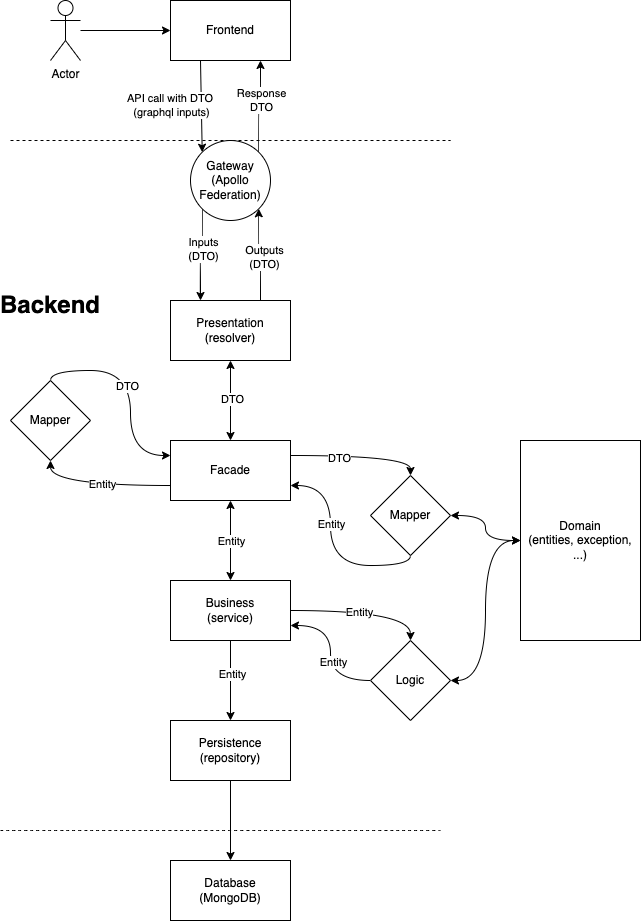

The diagram above was exported from draw.io. Its source (the exported page's mxGraphModel, read from the mxfile embedded in the PNG):
<mxGraphModel dx="754" dy="1553" grid="1" gridSize="10" guides="1" tooltips="1" connect="1" arrows="1" fold="1" page="1" pageScale="1" pageWidth="827" pageHeight="1169" math="0" shadow="0">
  <root>
    <mxCell id="0" />
    <mxCell id="1" parent="0" />
    <mxCell id="22" style="edgeStyle=orthogonalEdgeStyle;curved=1;html=1;exitX=1;exitY=0.25;exitDx=0;exitDy=0;entryX=0.5;entryY=0;entryDx=0;entryDy=0;" edge="1" parent="1" source="50" target="19">
      <mxGeometry relative="1" as="geometry">
        <mxPoint x="330" y="260" as="sourcePoint" />
      </mxGeometry>
    </mxCell>
    <mxCell id="24" value="DTO" style="edgeLabel;html=1;align=center;verticalAlign=middle;resizable=0;points=[];" vertex="1" connectable="0" parent="22">
      <mxGeometry x="-0.2961" y="-2" relative="1" as="geometry">
        <mxPoint as="offset" />
      </mxGeometry>
    </mxCell>
    <mxCell id="45" style="edgeStyle=orthogonalEdgeStyle;curved=1;html=1;exitX=0.75;exitY=0;exitDx=0;exitDy=0;entryX=1;entryY=1;entryDx=0;entryDy=0;startArrow=none;startFill=0;" edge="1" parent="1" source="2" target="42">
      <mxGeometry relative="1" as="geometry" />
    </mxCell>
    <mxCell id="47" value="Outputs&lt;br&gt;(DTO)" style="edgeLabel;html=1;align=center;verticalAlign=middle;resizable=0;points=[];" vertex="1" connectable="0" parent="45">
      <mxGeometry x="-0.0267" y="-5" relative="1" as="geometry">
        <mxPoint as="offset" />
      </mxGeometry>
    </mxCell>
    <mxCell id="51" value="" style="edgeStyle=orthogonalEdgeStyle;curved=1;html=1;startArrow=classic;startFill=1;" edge="1" parent="1" source="2" target="50">
      <mxGeometry relative="1" as="geometry" />
    </mxCell>
    <mxCell id="53" value="DTO" style="edgeLabel;html=1;align=center;verticalAlign=middle;resizable=0;points=[];" vertex="1" connectable="0" parent="51">
      <mxGeometry x="-0.0323" y="1" relative="1" as="geometry">
        <mxPoint as="offset" />
      </mxGeometry>
    </mxCell>
    <mxCell id="2" value="Presentation&lt;br&gt;(resolver)" style="rounded=0;whiteSpace=wrap;html=1;" vertex="1" parent="1">
      <mxGeometry x="210" y="110" width="120" height="60" as="geometry" />
    </mxCell>
    <mxCell id="6" value="" style="edgeStyle=none;html=1;" edge="1" parent="1" source="3" target="5">
      <mxGeometry relative="1" as="geometry" />
    </mxCell>
    <mxCell id="32" value="Entity" style="edgeLabel;html=1;align=center;verticalAlign=middle;resizable=0;points=[];" vertex="1" connectable="0" parent="6">
      <mxGeometry x="-0.1819" y="1" relative="1" as="geometry">
        <mxPoint as="offset" />
      </mxGeometry>
    </mxCell>
    <mxCell id="28" value="" style="edgeStyle=orthogonalEdgeStyle;curved=1;html=1;entryX=0.5;entryY=0;entryDx=0;entryDy=0;" edge="1" parent="1" source="3" target="27">
      <mxGeometry relative="1" as="geometry" />
    </mxCell>
    <mxCell id="30" value="Entity" style="edgeLabel;html=1;align=center;verticalAlign=middle;resizable=0;points=[];" vertex="1" connectable="0" parent="28">
      <mxGeometry x="-0.0929" y="-1" relative="1" as="geometry">
        <mxPoint as="offset" />
      </mxGeometry>
    </mxCell>
    <mxCell id="3" value="Business&lt;br&gt;(service)" style="rounded=0;whiteSpace=wrap;html=1;" vertex="1" parent="1">
      <mxGeometry x="210" y="390" width="120" height="60" as="geometry" />
    </mxCell>
    <mxCell id="8" value="" style="edgeStyle=none;html=1;" edge="1" parent="1" source="5" target="7">
      <mxGeometry relative="1" as="geometry" />
    </mxCell>
    <mxCell id="5" value="Persistence&lt;br&gt;(repository)" style="rounded=0;whiteSpace=wrap;html=1;" vertex="1" parent="1">
      <mxGeometry x="210" y="530" width="120" height="60" as="geometry" />
    </mxCell>
    <mxCell id="7" value="Database&lt;br&gt;(MongoDB)" style="rounded=0;whiteSpace=wrap;html=1;" vertex="1" parent="1">
      <mxGeometry x="210" y="670" width="120" height="60" as="geometry" />
    </mxCell>
    <mxCell id="13" style="edgeStyle=none;html=1;entryX=0;entryY=0.5;entryDx=0;entryDy=0;" edge="1" parent="1" source="9" target="12">
      <mxGeometry relative="1" as="geometry" />
    </mxCell>
    <mxCell id="9" value="Actor" style="shape=umlActor;verticalLabelPosition=bottom;verticalAlign=top;html=1;outlineConnect=0;" vertex="1" parent="1">
      <mxGeometry x="90" y="-190" width="30" height="60" as="geometry" />
    </mxCell>
    <mxCell id="14" style="edgeStyle=none;html=1;entryX=0;entryY=0;entryDx=0;entryDy=0;exitX=0.25;exitY=1;exitDx=0;exitDy=0;" edge="1" parent="1" source="12" target="42">
      <mxGeometry relative="1" as="geometry" />
    </mxCell>
    <mxCell id="17" value="API call with DTO &lt;br&gt;(graphql inputs)" style="edgeLabel;html=1;align=center;verticalAlign=middle;resizable=0;points=[];" vertex="1" connectable="0" parent="14">
      <mxGeometry x="-0.3812" y="1" relative="1" as="geometry">
        <mxPoint x="-31" y="16" as="offset" />
      </mxGeometry>
    </mxCell>
    <mxCell id="12" value="Frontend" style="rounded=0;whiteSpace=wrap;html=1;" vertex="1" parent="1">
      <mxGeometry x="210" y="-190" width="120" height="60" as="geometry" />
    </mxCell>
    <mxCell id="15" value="" style="endArrow=none;dashed=1;html=1;" edge="1" parent="1">
      <mxGeometry width="50" height="50" relative="1" as="geometry">
        <mxPoint x="50" y="-50" as="sourcePoint" />
        <mxPoint x="490" y="-50" as="targetPoint" />
      </mxGeometry>
    </mxCell>
    <mxCell id="16" value="&lt;h1&gt;Backend&lt;/h1&gt;" style="text;html=1;strokeColor=none;fillColor=none;align=center;verticalAlign=middle;whiteSpace=wrap;rounded=0;" vertex="1" parent="1">
      <mxGeometry x="60" y="100" width="60" height="30" as="geometry" />
    </mxCell>
    <mxCell id="23" style="edgeStyle=orthogonalEdgeStyle;curved=1;html=1;exitX=0.5;exitY=1;exitDx=0;exitDy=0;entryX=1;entryY=0.75;entryDx=0;entryDy=0;" edge="1" parent="1" source="19" target="50">
      <mxGeometry relative="1" as="geometry">
        <mxPoint x="330" y="290" as="targetPoint" />
      </mxGeometry>
    </mxCell>
    <mxCell id="25" value="Entity" style="edgeLabel;html=1;align=center;verticalAlign=middle;resizable=0;points=[];" vertex="1" connectable="0" parent="23">
      <mxGeometry x="0.2548" relative="1" as="geometry">
        <mxPoint as="offset" />
      </mxGeometry>
    </mxCell>
    <mxCell id="34" value="" style="edgeStyle=orthogonalEdgeStyle;curved=1;html=1;startArrow=classic;startFill=1;" edge="1" parent="1" source="19" target="33">
      <mxGeometry relative="1" as="geometry" />
    </mxCell>
    <mxCell id="19" value="Mapper" style="rhombus;whiteSpace=wrap;html=1;rounded=0;" vertex="1" parent="1">
      <mxGeometry x="410" y="285" width="80" height="80" as="geometry" />
    </mxCell>
    <mxCell id="29" style="edgeStyle=orthogonalEdgeStyle;curved=1;html=1;entryX=1;entryY=0.75;entryDx=0;entryDy=0;" edge="1" parent="1" source="27" target="3">
      <mxGeometry relative="1" as="geometry" />
    </mxCell>
    <mxCell id="31" value="Entity" style="edgeLabel;html=1;align=center;verticalAlign=middle;resizable=0;points=[];" vertex="1" connectable="0" parent="29">
      <mxGeometry x="-0.1218" y="-2" relative="1" as="geometry">
        <mxPoint as="offset" />
      </mxGeometry>
    </mxCell>
    <mxCell id="35" style="edgeStyle=orthogonalEdgeStyle;curved=1;html=1;entryX=0;entryY=0.5;entryDx=0;entryDy=0;startArrow=classic;startFill=1;" edge="1" parent="1" source="27" target="33">
      <mxGeometry relative="1" as="geometry" />
    </mxCell>
    <mxCell id="27" value="Logic" style="rhombus;whiteSpace=wrap;html=1;rounded=0;" vertex="1" parent="1">
      <mxGeometry x="410" y="450" width="80" height="80" as="geometry" />
    </mxCell>
    <mxCell id="33" value="Domain&lt;br&gt;(entities, exception, ...)" style="whiteSpace=wrap;html=1;rounded=0;" vertex="1" parent="1">
      <mxGeometry x="560" y="250" width="120" height="200" as="geometry" />
    </mxCell>
    <mxCell id="37" value="" style="endArrow=none;dashed=1;html=1;curved=1;" edge="1" parent="1">
      <mxGeometry width="50" height="50" relative="1" as="geometry">
        <mxPoint x="40" y="640" as="sourcePoint" />
        <mxPoint x="480" y="640" as="targetPoint" />
      </mxGeometry>
    </mxCell>
    <mxCell id="43" style="edgeStyle=orthogonalEdgeStyle;curved=1;html=1;entryX=0.25;entryY=0;entryDx=0;entryDy=0;startArrow=none;startFill=0;exitX=0;exitY=1;exitDx=0;exitDy=0;" edge="1" parent="1" source="42" target="2">
      <mxGeometry relative="1" as="geometry" />
    </mxCell>
    <mxCell id="44" value="Inputs&lt;br&gt;(DTO)" style="edgeLabel;html=1;align=center;verticalAlign=middle;resizable=0;points=[];" vertex="1" connectable="0" parent="43">
      <mxGeometry x="-0.1653" y="1" relative="1" as="geometry">
        <mxPoint y="1" as="offset" />
      </mxGeometry>
    </mxCell>
    <mxCell id="48" style="edgeStyle=orthogonalEdgeStyle;curved=1;html=1;exitX=1;exitY=0;exitDx=0;exitDy=0;entryX=0.75;entryY=1;entryDx=0;entryDy=0;startArrow=none;startFill=0;" edge="1" parent="1" source="42" target="12">
      <mxGeometry relative="1" as="geometry" />
    </mxCell>
    <mxCell id="49" value="Response&lt;br&gt;DTO" style="edgeLabel;html=1;align=center;verticalAlign=middle;resizable=0;points=[];" vertex="1" connectable="0" parent="48">
      <mxGeometry x="0.1544" relative="1" as="geometry">
        <mxPoint as="offset" />
      </mxGeometry>
    </mxCell>
    <mxCell id="42" value="Gateway&lt;br&gt;(Apollo Federation)" style="ellipse;whiteSpace=wrap;html=1;aspect=fixed;" vertex="1" parent="1">
      <mxGeometry x="230" y="-50" width="80" height="80" as="geometry" />
    </mxCell>
    <mxCell id="52" style="edgeStyle=orthogonalEdgeStyle;curved=1;html=1;startArrow=classic;startFill=1;" edge="1" parent="1" source="50" target="3">
      <mxGeometry relative="1" as="geometry" />
    </mxCell>
    <mxCell id="54" value="Entity" style="edgeLabel;html=1;align=center;verticalAlign=middle;resizable=0;points=[];" vertex="1" connectable="0" parent="52">
      <mxGeometry x="-0.4609" y="1" relative="1" as="geometry">
        <mxPoint x="-1" y="19" as="offset" />
      </mxGeometry>
    </mxCell>
    <mxCell id="57" value="" style="edgeStyle=orthogonalEdgeStyle;curved=1;html=1;startArrow=none;startFill=0;exitX=0;exitY=0.75;exitDx=0;exitDy=0;entryX=0.5;entryY=1;entryDx=0;entryDy=0;" edge="1" parent="1" source="50" target="56">
      <mxGeometry relative="1" as="geometry">
        <mxPoint x="150" y="350" as="targetPoint" />
      </mxGeometry>
    </mxCell>
    <mxCell id="59" value="Entity" style="edgeLabel;html=1;align=center;verticalAlign=middle;resizable=0;points=[];" vertex="1" connectable="0" parent="57">
      <mxGeometry x="-0.0423" y="-2" relative="1" as="geometry">
        <mxPoint x="1" as="offset" />
      </mxGeometry>
    </mxCell>
    <mxCell id="50" value="Facade" style="rounded=0;whiteSpace=wrap;html=1;" vertex="1" parent="1">
      <mxGeometry x="210" y="250" width="120" height="60" as="geometry" />
    </mxCell>
    <mxCell id="60" style="edgeStyle=orthogonalEdgeStyle;curved=1;html=1;exitX=0.5;exitY=0;exitDx=0;exitDy=0;entryX=0;entryY=0.25;entryDx=0;entryDy=0;startArrow=none;startFill=0;" edge="1" parent="1" source="56" target="50">
      <mxGeometry relative="1" as="geometry" />
    </mxCell>
    <mxCell id="61" value="DTO" style="edgeLabel;html=1;align=center;verticalAlign=middle;resizable=0;points=[];" vertex="1" connectable="0" parent="60">
      <mxGeometry x="-0.012" y="-4" relative="1" as="geometry">
        <mxPoint as="offset" />
      </mxGeometry>
    </mxCell>
    <mxCell id="56" value="Mapper" style="rhombus;whiteSpace=wrap;html=1;rounded=0;" vertex="1" parent="1">
      <mxGeometry x="50" y="190" width="80" height="80" as="geometry" />
    </mxCell>
  </root>
</mxGraphModel>